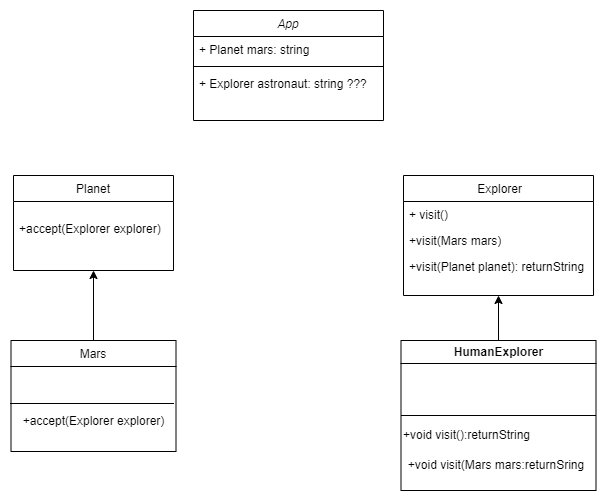

The diagram above was exported from draw.io. Its source (the exported page's mxGraphModel, read from the mxfile embedded in the PNG):
<mxGraphModel dx="1114" dy="584" grid="1" gridSize="10" guides="1" tooltips="1" connect="1" arrows="1" fold="1" page="1" pageScale="1" pageWidth="827" pageHeight="1169" math="0" shadow="0">
  <root>
    <mxCell id="WIyWlLk6GJQsqaUBKTNV-0" />
    <mxCell id="WIyWlLk6GJQsqaUBKTNV-1" parent="WIyWlLk6GJQsqaUBKTNV-0" />
    <mxCell id="zkfFHV4jXpPFQw0GAbJ--0" value="App" style="swimlane;fontStyle=2;align=center;verticalAlign=top;childLayout=stackLayout;horizontal=1;startSize=26;horizontalStack=0;resizeParent=1;resizeLast=0;collapsible=1;marginBottom=0;rounded=0;shadow=0;strokeWidth=1;" parent="WIyWlLk6GJQsqaUBKTNV-1" vertex="1">
      <mxGeometry x="320" y="50" width="190" height="110" as="geometry">
        <mxRectangle x="230" y="140" width="160" height="26" as="alternateBounds" />
      </mxGeometry>
    </mxCell>
    <mxCell id="zkfFHV4jXpPFQw0GAbJ--2" value="+ Planet mars: string" style="text;align=left;verticalAlign=top;spacingLeft=4;spacingRight=4;overflow=hidden;rotatable=0;points=[[0,0.5],[1,0.5]];portConstraint=eastwest;rounded=0;shadow=0;html=0;" parent="zkfFHV4jXpPFQw0GAbJ--0" vertex="1">
      <mxGeometry y="26" width="190" height="26" as="geometry" />
    </mxCell>
    <mxCell id="zkfFHV4jXpPFQw0GAbJ--4" value="" style="line;html=1;strokeWidth=1;align=left;verticalAlign=middle;spacingTop=-1;spacingLeft=3;spacingRight=3;rotatable=0;labelPosition=right;points=[];portConstraint=eastwest;" parent="zkfFHV4jXpPFQw0GAbJ--0" vertex="1">
      <mxGeometry y="52" width="190" height="8" as="geometry" />
    </mxCell>
    <mxCell id="zkfFHV4jXpPFQw0GAbJ--3" value="+ Explorer astronaut: string ???" style="text;align=left;verticalAlign=top;spacingLeft=4;spacingRight=4;overflow=hidden;rotatable=0;points=[[0,0.5],[1,0.5]];portConstraint=eastwest;rounded=0;shadow=0;html=0;" parent="zkfFHV4jXpPFQw0GAbJ--0" vertex="1">
      <mxGeometry y="60" width="190" height="26" as="geometry" />
    </mxCell>
    <mxCell id="hpWEZ0K-fZ6M9SzVbwEn-8" style="edgeStyle=orthogonalEdgeStyle;rounded=0;orthogonalLoop=1;jettySize=auto;html=1;exitX=0.5;exitY=0;exitDx=0;exitDy=0;entryX=0.5;entryY=1;entryDx=0;entryDy=0;" edge="1" parent="WIyWlLk6GJQsqaUBKTNV-1" source="zkfFHV4jXpPFQw0GAbJ--6" target="zkfFHV4jXpPFQw0GAbJ--13">
      <mxGeometry relative="1" as="geometry" />
    </mxCell>
    <mxCell id="zkfFHV4jXpPFQw0GAbJ--6" value="Mars" style="swimlane;fontStyle=0;align=center;verticalAlign=top;childLayout=stackLayout;horizontal=1;startSize=26;horizontalStack=0;resizeParent=1;resizeLast=0;collapsible=1;marginBottom=0;rounded=0;shadow=0;strokeWidth=1;" parent="WIyWlLk6GJQsqaUBKTNV-1" vertex="1">
      <mxGeometry x="137.5" y="380" width="165" height="111" as="geometry">
        <mxRectangle x="130" y="380" width="160" height="26" as="alternateBounds" />
      </mxGeometry>
    </mxCell>
    <mxCell id="hpWEZ0K-fZ6M9SzVbwEn-2" value="&lt;br&gt;&lt;br&gt;" style="text;html=1;align=center;verticalAlign=middle;resizable=0;points=[];autosize=1;strokeColor=none;fillColor=none;" vertex="1" parent="zkfFHV4jXpPFQw0GAbJ--6">
      <mxGeometry y="26" width="165" height="40" as="geometry" />
    </mxCell>
    <mxCell id="hpWEZ0K-fZ6M9SzVbwEn-0" value="" style="endArrow=none;html=1;rounded=0;entryX=0.988;entryY=0.925;entryDx=0;entryDy=0;exitX=-0.006;exitY=0.925;exitDx=0;exitDy=0;exitPerimeter=0;entryPerimeter=0;" edge="1" parent="zkfFHV4jXpPFQw0GAbJ--6" source="hpWEZ0K-fZ6M9SzVbwEn-2" target="hpWEZ0K-fZ6M9SzVbwEn-2">
      <mxGeometry width="50" height="50" relative="1" as="geometry">
        <mxPoint x="40" y="97" as="sourcePoint" />
        <mxPoint x="90" y="47" as="targetPoint" />
        <Array as="points" />
      </mxGeometry>
    </mxCell>
    <mxCell id="hpWEZ0K-fZ6M9SzVbwEn-5" value="+accept(Explorer explorer)" style="text;html=1;strokeColor=none;fillColor=none;align=center;verticalAlign=middle;whiteSpace=wrap;rounded=0;" vertex="1" parent="zkfFHV4jXpPFQw0GAbJ--6">
      <mxGeometry y="66" width="165" height="30" as="geometry" />
    </mxCell>
    <mxCell id="zkfFHV4jXpPFQw0GAbJ--13" value="Planet" style="swimlane;fontStyle=0;align=center;verticalAlign=top;childLayout=stackLayout;horizontal=1;startSize=26;horizontalStack=0;resizeParent=1;resizeLast=0;collapsible=1;marginBottom=0;rounded=0;shadow=0;strokeWidth=1;" parent="WIyWlLk6GJQsqaUBKTNV-1" vertex="1">
      <mxGeometry x="140" y="215" width="160" height="95" as="geometry">
        <mxRectangle x="340" y="380" width="170" height="26" as="alternateBounds" />
      </mxGeometry>
    </mxCell>
    <mxCell id="zkfFHV4jXpPFQw0GAbJ--14" value="&#10;+accept(Explorer explorer)" style="text;align=left;verticalAlign=top;spacingLeft=4;spacingRight=4;overflow=hidden;rotatable=0;points=[[0,0.5],[1,0.5]];portConstraint=eastwest;" parent="zkfFHV4jXpPFQw0GAbJ--13" vertex="1">
      <mxGeometry y="26" width="160" height="54" as="geometry" />
    </mxCell>
    <mxCell id="zkfFHV4jXpPFQw0GAbJ--17" value=" Explorer" style="swimlane;fontStyle=0;align=center;verticalAlign=top;childLayout=stackLayout;horizontal=1;startSize=26;horizontalStack=0;resizeParent=1;resizeLast=0;collapsible=1;marginBottom=0;rounded=0;shadow=0;strokeWidth=1;" parent="WIyWlLk6GJQsqaUBKTNV-1" vertex="1">
      <mxGeometry x="530" y="215" width="190" height="120" as="geometry">
        <mxRectangle x="550" y="140" width="160" height="26" as="alternateBounds" />
      </mxGeometry>
    </mxCell>
    <mxCell id="zkfFHV4jXpPFQw0GAbJ--18" value="+ visit()" style="text;align=left;verticalAlign=top;spacingLeft=4;spacingRight=4;overflow=hidden;rotatable=0;points=[[0,0.5],[1,0.5]];portConstraint=eastwest;" parent="zkfFHV4jXpPFQw0GAbJ--17" vertex="1">
      <mxGeometry y="26" width="190" height="26" as="geometry" />
    </mxCell>
    <mxCell id="zkfFHV4jXpPFQw0GAbJ--19" value="+visit(Mars mars)" style="text;align=left;verticalAlign=top;spacingLeft=4;spacingRight=4;overflow=hidden;rotatable=0;points=[[0,0.5],[1,0.5]];portConstraint=eastwest;rounded=0;shadow=0;html=0;" parent="zkfFHV4jXpPFQw0GAbJ--17" vertex="1">
      <mxGeometry y="52" width="190" height="26" as="geometry" />
    </mxCell>
    <mxCell id="zkfFHV4jXpPFQw0GAbJ--20" value="+visit(Planet planet): returnString" style="text;align=left;verticalAlign=top;spacingLeft=4;spacingRight=4;overflow=hidden;rotatable=0;points=[[0,0.5],[1,0.5]];portConstraint=eastwest;rounded=0;shadow=0;html=0;" parent="zkfFHV4jXpPFQw0GAbJ--17" vertex="1">
      <mxGeometry y="78" width="190" height="26" as="geometry" />
    </mxCell>
    <mxCell id="hpWEZ0K-fZ6M9SzVbwEn-16" style="edgeStyle=orthogonalEdgeStyle;rounded=0;orthogonalLoop=1;jettySize=auto;html=1;exitX=0.5;exitY=0;exitDx=0;exitDy=0;entryX=0.5;entryY=1;entryDx=0;entryDy=0;" edge="1" parent="WIyWlLk6GJQsqaUBKTNV-1" source="hpWEZ0K-fZ6M9SzVbwEn-9" target="zkfFHV4jXpPFQw0GAbJ--17">
      <mxGeometry relative="1" as="geometry" />
    </mxCell>
    <mxCell id="hpWEZ0K-fZ6M9SzVbwEn-9" value="HumanExplorer" style="swimlane;whiteSpace=wrap;html=1;" vertex="1" parent="WIyWlLk6GJQsqaUBKTNV-1">
      <mxGeometry x="527.5" y="380" width="195" height="150" as="geometry" />
    </mxCell>
    <mxCell id="hpWEZ0K-fZ6M9SzVbwEn-13" value="+void visit():returnString" style="text;html=1;align=center;verticalAlign=middle;resizable=0;points=[];autosize=1;strokeColor=none;fillColor=none;" vertex="1" parent="hpWEZ0K-fZ6M9SzVbwEn-9">
      <mxGeometry x="-10" y="80" width="150" height="30" as="geometry" />
    </mxCell>
    <mxCell id="hpWEZ0K-fZ6M9SzVbwEn-15" value="+void visit(Mars mars:returnSring" style="text;html=1;strokeColor=none;fillColor=none;align=center;verticalAlign=middle;whiteSpace=wrap;rounded=0;" vertex="1" parent="hpWEZ0K-fZ6M9SzVbwEn-9">
      <mxGeometry y="110" width="190" height="30" as="geometry" />
    </mxCell>
    <mxCell id="hpWEZ0K-fZ6M9SzVbwEn-10" value="" style="endArrow=none;html=1;rounded=0;entryX=1;entryY=0.5;entryDx=0;entryDy=0;exitX=0;exitY=0.5;exitDx=0;exitDy=0;" edge="1" parent="WIyWlLk6GJQsqaUBKTNV-1" source="hpWEZ0K-fZ6M9SzVbwEn-9" target="hpWEZ0K-fZ6M9SzVbwEn-9">
      <mxGeometry width="50" height="50" relative="1" as="geometry">
        <mxPoint x="600" y="476" as="sourcePoint" />
        <mxPoint x="650" y="426" as="targetPoint" />
        <Array as="points" />
      </mxGeometry>
    </mxCell>
  </root>
</mxGraphModel>